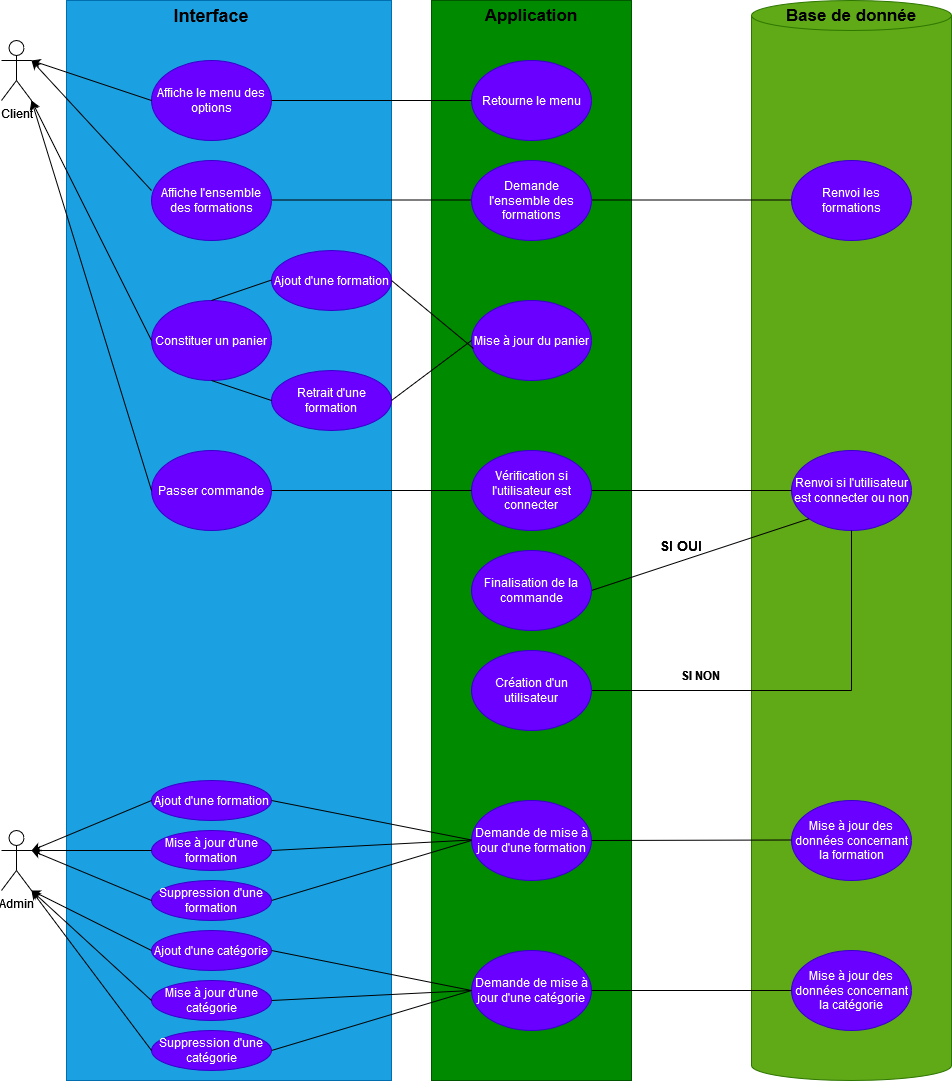

The diagram above was exported from draw.io. Its source (the exported page's mxGraphModel, read from the mxfile embedded in the PNG):
<mxGraphModel dx="1050" dy="538" grid="1" gridSize="10" guides="1" tooltips="1" connect="1" arrows="1" fold="1" page="1" pageScale="1" pageWidth="827" pageHeight="1169" math="0" shadow="0">
  <root>
    <mxCell id="0" />
    <mxCell id="1" parent="0" />
    <mxCell id="etcwr3IXlxLSLUxb2mQk-4" value="" style="rounded=0;whiteSpace=wrap;html=1;direction=south;fillColor=#008a00;fontColor=#ffffff;strokeColor=#005700;" vertex="1" parent="1">
      <mxGeometry x="480" y="80" width="200" height="1080" as="geometry" />
    </mxCell>
    <mxCell id="etcwr3IXlxLSLUxb2mQk-1" value="Client" style="shape=umlActor;verticalLabelPosition=bottom;verticalAlign=top;html=1;outlineConnect=0;" vertex="1" parent="1">
      <mxGeometry x="50" y="120" width="30" height="60" as="geometry" />
    </mxCell>
    <mxCell id="etcwr3IXlxLSLUxb2mQk-2" value="" style="rounded=0;whiteSpace=wrap;html=1;direction=south;fillColor=#1ba1e2;fontColor=#ffffff;strokeColor=#006EAF;" vertex="1" parent="1">
      <mxGeometry x="115" y="80" width="325" height="1080" as="geometry" />
    </mxCell>
    <mxCell id="etcwr3IXlxLSLUxb2mQk-3" value="Retourne le menu" style="ellipse;whiteSpace=wrap;html=1;fillColor=#6a00ff;fontColor=#ffffff;strokeColor=#3700CC;" vertex="1" parent="1">
      <mxGeometry x="520" y="140" width="120" height="80" as="geometry" />
    </mxCell>
    <mxCell id="etcwr3IXlxLSLUxb2mQk-5" value="&lt;b&gt;&lt;font style=&quot;font-size: 18px;&quot;&gt;Interface&lt;/font&gt;&lt;/b&gt;" style="text;html=1;strokeColor=none;fillColor=none;align=center;verticalAlign=middle;whiteSpace=wrap;rounded=0;" vertex="1" parent="1">
      <mxGeometry x="230" y="80" width="60" height="30" as="geometry" />
    </mxCell>
    <mxCell id="etcwr3IXlxLSLUxb2mQk-6" value="Affiche le menu des options " style="ellipse;whiteSpace=wrap;html=1;fillColor=#6a00ff;fontColor=#ffffff;strokeColor=#3700CC;" vertex="1" parent="1">
      <mxGeometry x="200" y="140" width="120" height="80" as="geometry" />
    </mxCell>
    <mxCell id="etcwr3IXlxLSLUxb2mQk-7" value="&lt;font size=&quot;1&quot;&gt;&lt;b style=&quot;font-size: 17px;&quot;&gt;Application&lt;/b&gt;&lt;/font&gt;" style="text;html=1;strokeColor=none;fillColor=none;align=center;verticalAlign=middle;whiteSpace=wrap;rounded=0;" vertex="1" parent="1">
      <mxGeometry x="550" y="80" width="60" height="30" as="geometry" />
    </mxCell>
    <mxCell id="etcwr3IXlxLSLUxb2mQk-8" value="Constituer un panier" style="ellipse;whiteSpace=wrap;html=1;fillColor=#6a00ff;fontColor=#ffffff;strokeColor=#3700CC;" vertex="1" parent="1">
      <mxGeometry x="200" y="380" width="120" height="80" as="geometry" />
    </mxCell>
    <mxCell id="etcwr3IXlxLSLUxb2mQk-10" value="" style="shape=cylinder3;whiteSpace=wrap;html=1;boundedLbl=1;backgroundOutline=1;size=15;fillColor=#60a917;fontColor=#ffffff;strokeColor=#2D7600;" vertex="1" parent="1">
      <mxGeometry x="800" y="80" width="200" height="1080" as="geometry" />
    </mxCell>
    <mxCell id="etcwr3IXlxLSLUxb2mQk-11" value="&lt;font size=&quot;1&quot;&gt;&lt;b style=&quot;font-size: 17px;&quot;&gt;Base de donnée&lt;br&gt;&lt;/b&gt;&lt;/font&gt;" style="text;html=1;strokeColor=none;fillColor=none;align=center;verticalAlign=middle;whiteSpace=wrap;rounded=0;" vertex="1" parent="1">
      <mxGeometry x="820" y="80" width="160" height="30" as="geometry" />
    </mxCell>
    <mxCell id="etcwr3IXlxLSLUxb2mQk-13" value="" style="endArrow=none;html=1;rounded=0;entryX=0;entryY=0.5;entryDx=0;entryDy=0;" edge="1" parent="1" source="etcwr3IXlxLSLUxb2mQk-6" target="etcwr3IXlxLSLUxb2mQk-3">
      <mxGeometry width="50" height="50" relative="1" as="geometry">
        <mxPoint x="390" y="190" as="sourcePoint" />
        <mxPoint x="440" y="140" as="targetPoint" />
      </mxGeometry>
    </mxCell>
    <mxCell id="etcwr3IXlxLSLUxb2mQk-14" value="Mise à jour du panier" style="ellipse;whiteSpace=wrap;html=1;fillColor=#6a00ff;fontColor=#ffffff;strokeColor=#3700CC;" vertex="1" parent="1">
      <mxGeometry x="520" y="380" width="120" height="80" as="geometry" />
    </mxCell>
    <mxCell id="etcwr3IXlxLSLUxb2mQk-15" value="Renvoi les formations" style="ellipse;whiteSpace=wrap;html=1;fillColor=#6a00ff;fontColor=#ffffff;strokeColor=#3700CC;" vertex="1" parent="1">
      <mxGeometry x="840" y="240" width="120" height="80" as="geometry" />
    </mxCell>
    <mxCell id="etcwr3IXlxLSLUxb2mQk-16" value="" style="endArrow=none;html=1;rounded=0;entryX=0;entryY=0.5;entryDx=0;entryDy=0;" edge="1" parent="1">
      <mxGeometry width="50" height="50" relative="1" as="geometry">
        <mxPoint x="320" y="279.5" as="sourcePoint" />
        <mxPoint x="520" y="279.5" as="targetPoint" />
      </mxGeometry>
    </mxCell>
    <mxCell id="etcwr3IXlxLSLUxb2mQk-17" value="" style="endArrow=none;html=1;rounded=0;entryX=0;entryY=0.5;entryDx=0;entryDy=0;" edge="1" parent="1">
      <mxGeometry width="50" height="50" relative="1" as="geometry">
        <mxPoint x="640" y="279.5" as="sourcePoint" />
        <mxPoint x="840" y="279.5" as="targetPoint" />
      </mxGeometry>
    </mxCell>
    <mxCell id="etcwr3IXlxLSLUxb2mQk-18" value="Affiche l'ensemble des formations" style="ellipse;whiteSpace=wrap;html=1;fillColor=#6a00ff;fontColor=#ffffff;strokeColor=#3700CC;" vertex="1" parent="1">
      <mxGeometry x="200" y="240" width="120" height="80" as="geometry" />
    </mxCell>
    <mxCell id="etcwr3IXlxLSLUxb2mQk-19" value="Ajout d'une formation" style="ellipse;whiteSpace=wrap;html=1;fillColor=#6a00ff;fontColor=#ffffff;strokeColor=#3700CC;" vertex="1" parent="1">
      <mxGeometry x="320" y="330" width="120" height="60" as="geometry" />
    </mxCell>
    <mxCell id="etcwr3IXlxLSLUxb2mQk-21" value="Retrait d'une formation" style="ellipse;whiteSpace=wrap;html=1;fillColor=#6a00ff;fontColor=#ffffff;strokeColor=#3700CC;" vertex="1" parent="1">
      <mxGeometry x="320" y="450" width="120" height="60" as="geometry" />
    </mxCell>
    <mxCell id="etcwr3IXlxLSLUxb2mQk-23" value="" style="endArrow=none;html=1;rounded=0;entryX=0;entryY=0.492;entryDx=0;entryDy=0;exitX=0.5;exitY=0;exitDx=0;exitDy=0;entryPerimeter=0;" edge="1" parent="1" source="etcwr3IXlxLSLUxb2mQk-8" target="etcwr3IXlxLSLUxb2mQk-19">
      <mxGeometry width="50" height="50" relative="1" as="geometry">
        <mxPoint x="115" y="359.5" as="sourcePoint" />
        <mxPoint x="315" y="359.5" as="targetPoint" />
      </mxGeometry>
    </mxCell>
    <mxCell id="etcwr3IXlxLSLUxb2mQk-24" value="" style="endArrow=none;html=1;rounded=0;entryX=0.5;entryY=1;entryDx=0;entryDy=0;exitX=0;exitY=0.5;exitDx=0;exitDy=0;" edge="1" parent="1" source="etcwr3IXlxLSLUxb2mQk-21" target="etcwr3IXlxLSLUxb2mQk-8">
      <mxGeometry width="50" height="50" relative="1" as="geometry">
        <mxPoint x="240" y="500.5" as="sourcePoint" />
        <mxPoint x="295" y="480" as="targetPoint" />
      </mxGeometry>
    </mxCell>
    <mxCell id="etcwr3IXlxLSLUxb2mQk-25" value="Demande l'ensemble des formations" style="ellipse;whiteSpace=wrap;html=1;fillColor=#6a00ff;fontColor=#ffffff;strokeColor=#3700CC;" vertex="1" parent="1">
      <mxGeometry x="520" y="240" width="120" height="80" as="geometry" />
    </mxCell>
    <mxCell id="etcwr3IXlxLSLUxb2mQk-27" value="" style="endArrow=none;html=1;rounded=0;entryX=0.017;entryY=0.6;entryDx=0;entryDy=0;exitX=1;exitY=0.5;exitDx=0;exitDy=0;entryPerimeter=0;" edge="1" parent="1" source="etcwr3IXlxLSLUxb2mQk-19" target="etcwr3IXlxLSLUxb2mQk-14">
      <mxGeometry width="50" height="50" relative="1" as="geometry">
        <mxPoint x="460" y="440" as="sourcePoint" />
        <mxPoint x="520" y="420" as="targetPoint" />
      </mxGeometry>
    </mxCell>
    <mxCell id="etcwr3IXlxLSLUxb2mQk-28" value="" style="endArrow=none;html=1;rounded=0;entryX=1;entryY=0.5;entryDx=0;entryDy=0;" edge="1" parent="1" target="etcwr3IXlxLSLUxb2mQk-21">
      <mxGeometry width="50" height="50" relative="1" as="geometry">
        <mxPoint x="520" y="420" as="sourcePoint" />
        <mxPoint x="532" y="438" as="targetPoint" />
      </mxGeometry>
    </mxCell>
    <mxCell id="etcwr3IXlxLSLUxb2mQk-29" value="Passer commande" style="ellipse;whiteSpace=wrap;html=1;fillColor=#6a00ff;fontColor=#ffffff;strokeColor=#3700CC;" vertex="1" parent="1">
      <mxGeometry x="200" y="530" width="120" height="80" as="geometry" />
    </mxCell>
    <mxCell id="etcwr3IXlxLSLUxb2mQk-30" value="Vérification si l'utilisateur est connecter" style="ellipse;whiteSpace=wrap;html=1;fillColor=#6a00ff;fontColor=#ffffff;strokeColor=#3700CC;" vertex="1" parent="1">
      <mxGeometry x="520" y="530" width="120" height="80" as="geometry" />
    </mxCell>
    <mxCell id="etcwr3IXlxLSLUxb2mQk-31" value="Renvoi si l'utilisateur est connecter ou non" style="ellipse;whiteSpace=wrap;html=1;fillColor=#6a00ff;fontColor=#ffffff;strokeColor=#3700CC;" vertex="1" parent="1">
      <mxGeometry x="840" y="530" width="120" height="80" as="geometry" />
    </mxCell>
    <mxCell id="etcwr3IXlxLSLUxb2mQk-32" value="" style="endArrow=none;html=1;rounded=0;entryX=0;entryY=0.5;entryDx=0;entryDy=0;exitX=1;exitY=0.5;exitDx=0;exitDy=0;" edge="1" parent="1" source="etcwr3IXlxLSLUxb2mQk-29" target="etcwr3IXlxLSLUxb2mQk-30">
      <mxGeometry width="50" height="50" relative="1" as="geometry">
        <mxPoint x="320" y="569.5" as="sourcePoint" />
        <mxPoint x="520" y="569.5" as="targetPoint" />
      </mxGeometry>
    </mxCell>
    <mxCell id="etcwr3IXlxLSLUxb2mQk-33" value="" style="endArrow=none;html=1;rounded=0;entryX=0;entryY=0.5;entryDx=0;entryDy=0;exitX=1;exitY=0.5;exitDx=0;exitDy=0;" edge="1" parent="1" source="etcwr3IXlxLSLUxb2mQk-30" target="etcwr3IXlxLSLUxb2mQk-31">
      <mxGeometry width="50" height="50" relative="1" as="geometry">
        <mxPoint x="660" y="560" as="sourcePoint" />
        <mxPoint x="860" y="560" as="targetPoint" />
      </mxGeometry>
    </mxCell>
    <mxCell id="etcwr3IXlxLSLUxb2mQk-34" value="" style="endArrow=none;html=1;rounded=0;entryX=0;entryY=1;entryDx=0;entryDy=0;exitX=1;exitY=0.5;exitDx=0;exitDy=0;" edge="1" parent="1" source="etcwr3IXlxLSLUxb2mQk-35" target="etcwr3IXlxLSLUxb2mQk-31">
      <mxGeometry width="50" height="50" relative="1" as="geometry">
        <mxPoint x="730" y="650" as="sourcePoint" />
        <mxPoint x="900" y="630" as="targetPoint" />
      </mxGeometry>
    </mxCell>
    <mxCell id="etcwr3IXlxLSLUxb2mQk-35" value="Finalisation de la commande" style="ellipse;whiteSpace=wrap;html=1;fillColor=#6a00ff;fontColor=#ffffff;strokeColor=#3700CC;" vertex="1" parent="1">
      <mxGeometry x="520" y="630" width="120" height="80" as="geometry" />
    </mxCell>
    <mxCell id="etcwr3IXlxLSLUxb2mQk-36" value="&lt;b&gt;&lt;font style=&quot;font-size: 14px;&quot;&gt;SI OUI&lt;/font&gt;&lt;/b&gt;" style="text;html=1;strokeColor=none;fillColor=none;align=center;verticalAlign=middle;whiteSpace=wrap;rounded=0;" vertex="1" parent="1">
      <mxGeometry x="700" y="610" width="60" height="30" as="geometry" />
    </mxCell>
    <mxCell id="etcwr3IXlxLSLUxb2mQk-37" value="" style="endArrow=none;html=1;rounded=0;" edge="1" parent="1">
      <mxGeometry width="50" height="50" relative="1" as="geometry">
        <mxPoint x="900" y="770" as="sourcePoint" />
        <mxPoint x="900" y="610" as="targetPoint" />
      </mxGeometry>
    </mxCell>
    <mxCell id="etcwr3IXlxLSLUxb2mQk-38" value="" style="endArrow=none;html=1;rounded=0;exitX=1;exitY=0.5;exitDx=0;exitDy=0;" edge="1" parent="1" source="etcwr3IXlxLSLUxb2mQk-39">
      <mxGeometry width="50" height="50" relative="1" as="geometry">
        <mxPoint x="749.9955555555555" y="880" as="sourcePoint" />
        <mxPoint x="900" y="770" as="targetPoint" />
      </mxGeometry>
    </mxCell>
    <mxCell id="etcwr3IXlxLSLUxb2mQk-39" value="Création d'un utilisateur" style="ellipse;whiteSpace=wrap;html=1;fillColor=#6a00ff;fontColor=#ffffff;strokeColor=#3700CC;" vertex="1" parent="1">
      <mxGeometry x="520" y="730" width="120" height="80" as="geometry" />
    </mxCell>
    <mxCell id="etcwr3IXlxLSLUxb2mQk-40" value="&lt;b&gt;SI NON&lt;br&gt;&lt;/b&gt;" style="text;html=1;strokeColor=none;fillColor=none;align=center;verticalAlign=middle;whiteSpace=wrap;rounded=0;" vertex="1" parent="1">
      <mxGeometry x="720" y="740" width="60" height="30" as="geometry" />
    </mxCell>
    <mxCell id="etcwr3IXlxLSLUxb2mQk-42" value="Admin" style="shape=umlActor;verticalLabelPosition=bottom;verticalAlign=top;html=1;outlineConnect=0;" vertex="1" parent="1">
      <mxGeometry x="50" y="910" width="30" height="60" as="geometry" />
    </mxCell>
    <mxCell id="etcwr3IXlxLSLUxb2mQk-43" value="Ajout d'une formation" style="ellipse;whiteSpace=wrap;html=1;fillColor=#6a00ff;fontColor=#ffffff;strokeColor=#3700CC;" vertex="1" parent="1">
      <mxGeometry x="200" y="860" width="120" height="40" as="geometry" />
    </mxCell>
    <mxCell id="etcwr3IXlxLSLUxb2mQk-44" value="Suppression d'une formation" style="ellipse;whiteSpace=wrap;html=1;fillColor=#6a00ff;fontColor=#ffffff;strokeColor=#3700CC;" vertex="1" parent="1">
      <mxGeometry x="200" y="960" width="120" height="40" as="geometry" />
    </mxCell>
    <mxCell id="etcwr3IXlxLSLUxb2mQk-45" value="Mise à jour d'une formation" style="ellipse;whiteSpace=wrap;html=1;fillColor=#6a00ff;fontColor=#ffffff;strokeColor=#3700CC;" vertex="1" parent="1">
      <mxGeometry x="200" y="910" width="120" height="40" as="geometry" />
    </mxCell>
    <mxCell id="etcwr3IXlxLSLUxb2mQk-46" value="Demande de mise à jour d'une formation" style="ellipse;whiteSpace=wrap;html=1;fillColor=#6a00ff;fontColor=#ffffff;strokeColor=#3700CC;" vertex="1" parent="1">
      <mxGeometry x="520" y="880" width="120" height="80" as="geometry" />
    </mxCell>
    <mxCell id="etcwr3IXlxLSLUxb2mQk-47" value="Mise à jour des données concernant la formation" style="ellipse;whiteSpace=wrap;html=1;fillColor=#6a00ff;fontColor=#ffffff;strokeColor=#3700CC;" vertex="1" parent="1">
      <mxGeometry x="840" y="880" width="120" height="80" as="geometry" />
    </mxCell>
    <mxCell id="etcwr3IXlxLSLUxb2mQk-48" value="" style="endArrow=none;html=1;rounded=0;" edge="1" parent="1">
      <mxGeometry width="50" height="50" relative="1" as="geometry">
        <mxPoint x="640" y="920" as="sourcePoint" />
        <mxPoint x="840" y="919.5" as="targetPoint" />
      </mxGeometry>
    </mxCell>
    <mxCell id="etcwr3IXlxLSLUxb2mQk-49" value="" style="endArrow=none;html=1;rounded=0;exitX=1;exitY=0.5;exitDx=0;exitDy=0;" edge="1" parent="1" source="etcwr3IXlxLSLUxb2mQk-43">
      <mxGeometry width="50" height="50" relative="1" as="geometry">
        <mxPoint x="260" y="919.5" as="sourcePoint" />
        <mxPoint x="520" y="919.5" as="targetPoint" />
      </mxGeometry>
    </mxCell>
    <mxCell id="etcwr3IXlxLSLUxb2mQk-50" value="" style="endArrow=none;html=1;rounded=0;exitX=1;exitY=0.5;exitDx=0;exitDy=0;" edge="1" parent="1" source="etcwr3IXlxLSLUxb2mQk-45">
      <mxGeometry width="50" height="50" relative="1" as="geometry">
        <mxPoint x="260" y="919.5" as="sourcePoint" />
        <mxPoint x="520" y="919.5" as="targetPoint" />
      </mxGeometry>
    </mxCell>
    <mxCell id="etcwr3IXlxLSLUxb2mQk-51" value="" style="endArrow=none;html=1;rounded=0;exitX=1;exitY=0.5;exitDx=0;exitDy=0;entryX=0;entryY=0.5;entryDx=0;entryDy=0;" edge="1" parent="1" source="etcwr3IXlxLSLUxb2mQk-44" target="etcwr3IXlxLSLUxb2mQk-46">
      <mxGeometry width="50" height="50" relative="1" as="geometry">
        <mxPoint x="330" y="940" as="sourcePoint" />
        <mxPoint x="530" y="929.5" as="targetPoint" />
      </mxGeometry>
    </mxCell>
    <mxCell id="etcwr3IXlxLSLUxb2mQk-52" value="Ajout d'une catégorie" style="ellipse;whiteSpace=wrap;html=1;fillColor=#6a00ff;fontColor=#ffffff;strokeColor=#3700CC;" vertex="1" parent="1">
      <mxGeometry x="200" y="1010" width="120" height="40" as="geometry" />
    </mxCell>
    <mxCell id="etcwr3IXlxLSLUxb2mQk-53" value="Suppression d'une catégorie" style="ellipse;whiteSpace=wrap;html=1;fillColor=#6a00ff;fontColor=#ffffff;strokeColor=#3700CC;" vertex="1" parent="1">
      <mxGeometry x="200" y="1110" width="120" height="40" as="geometry" />
    </mxCell>
    <mxCell id="etcwr3IXlxLSLUxb2mQk-54" value="Mise à jour d'une catégorie" style="ellipse;whiteSpace=wrap;html=1;fillColor=#6a00ff;fontColor=#ffffff;strokeColor=#3700CC;" vertex="1" parent="1">
      <mxGeometry x="200" y="1060" width="120" height="40" as="geometry" />
    </mxCell>
    <mxCell id="etcwr3IXlxLSLUxb2mQk-55" value="Demande de mise à jour d'une catégorie" style="ellipse;whiteSpace=wrap;html=1;fillColor=#6a00ff;fontColor=#ffffff;strokeColor=#3700CC;" vertex="1" parent="1">
      <mxGeometry x="520" y="1030" width="120" height="80" as="geometry" />
    </mxCell>
    <mxCell id="etcwr3IXlxLSLUxb2mQk-56" value="" style="endArrow=none;html=1;rounded=0;exitX=1;exitY=0.5;exitDx=0;exitDy=0;entryX=0;entryY=0.5;entryDx=0;entryDy=0;" edge="1" parent="1" source="etcwr3IXlxLSLUxb2mQk-52" target="etcwr3IXlxLSLUxb2mQk-55">
      <mxGeometry width="50" height="50" relative="1" as="geometry">
        <mxPoint x="314" y="1060" as="sourcePoint" />
        <mxPoint x="514" y="1000" as="targetPoint" />
      </mxGeometry>
    </mxCell>
    <mxCell id="etcwr3IXlxLSLUxb2mQk-57" value="" style="endArrow=none;html=1;rounded=0;exitX=1;exitY=0.5;exitDx=0;exitDy=0;entryX=0;entryY=0.5;entryDx=0;entryDy=0;" edge="1" parent="1" source="etcwr3IXlxLSLUxb2mQk-54" target="etcwr3IXlxLSLUxb2mQk-55">
      <mxGeometry width="50" height="50" relative="1" as="geometry">
        <mxPoint x="340" y="1000" as="sourcePoint" />
        <mxPoint x="540" y="940" as="targetPoint" />
      </mxGeometry>
    </mxCell>
    <mxCell id="etcwr3IXlxLSLUxb2mQk-58" value="" style="endArrow=none;html=1;rounded=0;exitX=1;exitY=0.5;exitDx=0;exitDy=0;entryX=0;entryY=0.5;entryDx=0;entryDy=0;" edge="1" parent="1" source="etcwr3IXlxLSLUxb2mQk-53" target="etcwr3IXlxLSLUxb2mQk-55">
      <mxGeometry width="50" height="50" relative="1" as="geometry">
        <mxPoint x="350" y="1010" as="sourcePoint" />
        <mxPoint x="550" y="950" as="targetPoint" />
      </mxGeometry>
    </mxCell>
    <mxCell id="etcwr3IXlxLSLUxb2mQk-59" value="Mise à jour des données concernant la catégorie" style="ellipse;whiteSpace=wrap;html=1;fillColor=#6a00ff;fontColor=#ffffff;strokeColor=#3700CC;" vertex="1" parent="1">
      <mxGeometry x="840" y="1030" width="120" height="80" as="geometry" />
    </mxCell>
    <mxCell id="etcwr3IXlxLSLUxb2mQk-60" value="" style="endArrow=none;html=1;rounded=0;exitX=1;exitY=0.5;exitDx=0;exitDy=0;" edge="1" parent="1" source="etcwr3IXlxLSLUxb2mQk-55">
      <mxGeometry width="50" height="50" relative="1" as="geometry">
        <mxPoint x="640" y="1070" as="sourcePoint" />
        <mxPoint x="840" y="1070" as="targetPoint" />
      </mxGeometry>
    </mxCell>
    <mxCell id="etcwr3IXlxLSLUxb2mQk-61" value="" style="endArrow=classic;html=1;rounded=0;entryX=1;entryY=0.3333333333333333;entryDx=0;entryDy=0;entryPerimeter=0;exitX=0;exitY=0.5;exitDx=0;exitDy=0;" edge="1" parent="1" source="etcwr3IXlxLSLUxb2mQk-6" target="etcwr3IXlxLSLUxb2mQk-1">
      <mxGeometry width="50" height="50" relative="1" as="geometry">
        <mxPoint x="20" y="301.6814159292036" as="sourcePoint" />
        <mxPoint x="140" y="170" as="targetPoint" />
      </mxGeometry>
    </mxCell>
    <mxCell id="etcwr3IXlxLSLUxb2mQk-63" value="" style="endArrow=classic;html=1;rounded=0;exitX=0;exitY=0.375;exitDx=0;exitDy=0;exitPerimeter=0;" edge="1" parent="1" source="etcwr3IXlxLSLUxb2mQk-18">
      <mxGeometry width="50" height="50" relative="1" as="geometry">
        <mxPoint x="200" y="280" as="sourcePoint" />
        <mxPoint x="80" y="140" as="targetPoint" />
      </mxGeometry>
    </mxCell>
    <mxCell id="etcwr3IXlxLSLUxb2mQk-64" value="" style="endArrow=classic;html=1;rounded=0;entryX=1;entryY=1;entryDx=0;entryDy=0;entryPerimeter=0;exitX=0;exitY=0.5;exitDx=0;exitDy=0;" edge="1" parent="1" source="etcwr3IXlxLSLUxb2mQk-8" target="etcwr3IXlxLSLUxb2mQk-1">
      <mxGeometry width="50" height="50" relative="1" as="geometry">
        <mxPoint x="220" y="200" as="sourcePoint" />
        <mxPoint x="100" y="160" as="targetPoint" />
      </mxGeometry>
    </mxCell>
    <mxCell id="etcwr3IXlxLSLUxb2mQk-65" value="" style="endArrow=classic;html=1;rounded=0;exitX=0;exitY=0.5;exitDx=0;exitDy=0;" edge="1" parent="1" source="etcwr3IXlxLSLUxb2mQk-29">
      <mxGeometry width="50" height="50" relative="1" as="geometry">
        <mxPoint x="230" y="210" as="sourcePoint" />
        <mxPoint x="80" y="180" as="targetPoint" />
      </mxGeometry>
    </mxCell>
    <mxCell id="etcwr3IXlxLSLUxb2mQk-66" value="" style="endArrow=classic;html=1;rounded=0;entryX=1;entryY=0.3333333333333333;entryDx=0;entryDy=0;entryPerimeter=0;exitX=0;exitY=0.5;exitDx=0;exitDy=0;" edge="1" parent="1" source="etcwr3IXlxLSLUxb2mQk-43" target="etcwr3IXlxLSLUxb2mQk-42">
      <mxGeometry width="50" height="50" relative="1" as="geometry">
        <mxPoint x="210" y="1000" as="sourcePoint" />
        <mxPoint x="90" y="960" as="targetPoint" />
      </mxGeometry>
    </mxCell>
    <mxCell id="etcwr3IXlxLSLUxb2mQk-67" value="" style="endArrow=classic;html=1;rounded=0;exitX=0;exitY=0.5;exitDx=0;exitDy=0;" edge="1" parent="1" source="etcwr3IXlxLSLUxb2mQk-45">
      <mxGeometry width="50" height="50" relative="1" as="geometry">
        <mxPoint x="210" y="890" as="sourcePoint" />
        <mxPoint x="80" y="930" as="targetPoint" />
      </mxGeometry>
    </mxCell>
    <mxCell id="etcwr3IXlxLSLUxb2mQk-68" value="" style="endArrow=classic;html=1;rounded=0;exitX=0;exitY=0.5;exitDx=0;exitDy=0;" edge="1" parent="1" source="etcwr3IXlxLSLUxb2mQk-44">
      <mxGeometry width="50" height="50" relative="1" as="geometry">
        <mxPoint x="220" y="900" as="sourcePoint" />
        <mxPoint x="80" y="930" as="targetPoint" />
      </mxGeometry>
    </mxCell>
    <mxCell id="etcwr3IXlxLSLUxb2mQk-69" value="" style="endArrow=classic;html=1;rounded=0;entryX=1;entryY=1;entryDx=0;entryDy=0;entryPerimeter=0;exitX=0;exitY=0.5;exitDx=0;exitDy=0;" edge="1" parent="1" source="etcwr3IXlxLSLUxb2mQk-52" target="etcwr3IXlxLSLUxb2mQk-42">
      <mxGeometry width="50" height="50" relative="1" as="geometry">
        <mxPoint x="230" y="910" as="sourcePoint" />
        <mxPoint x="110" y="960" as="targetPoint" />
      </mxGeometry>
    </mxCell>
    <mxCell id="etcwr3IXlxLSLUxb2mQk-70" value="" style="endArrow=classic;html=1;rounded=0;entryX=1;entryY=1;entryDx=0;entryDy=0;entryPerimeter=0;exitX=0;exitY=0.5;exitDx=0;exitDy=0;" edge="1" parent="1" source="etcwr3IXlxLSLUxb2mQk-54" target="etcwr3IXlxLSLUxb2mQk-42">
      <mxGeometry width="50" height="50" relative="1" as="geometry">
        <mxPoint x="240" y="920" as="sourcePoint" />
        <mxPoint x="120" y="970" as="targetPoint" />
      </mxGeometry>
    </mxCell>
    <mxCell id="etcwr3IXlxLSLUxb2mQk-71" value="" style="endArrow=classic;html=1;rounded=0;exitX=0;exitY=0.5;exitDx=0;exitDy=0;" edge="1" parent="1" source="etcwr3IXlxLSLUxb2mQk-53">
      <mxGeometry width="50" height="50" relative="1" as="geometry">
        <mxPoint x="250" y="930" as="sourcePoint" />
        <mxPoint x="80" y="970" as="targetPoint" />
      </mxGeometry>
    </mxCell>
  </root>
</mxGraphModel>